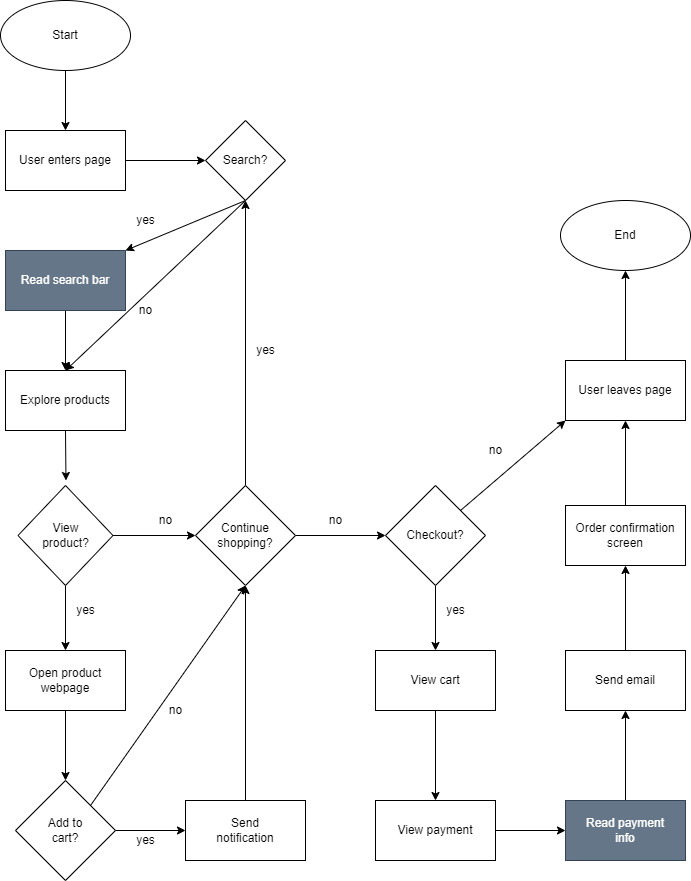

The diagram above was exported from draw.io. Its source (the exported page's mxGraphModel, read from the mxfile embedded in the PNG):
<mxGraphModel dx="778" dy="636" grid="1" gridSize="10" guides="1" tooltips="1" connect="1" arrows="1" fold="1" page="1" pageScale="1" pageWidth="850" pageHeight="1100" math="0" shadow="0">
  <root>
    <mxCell id="0" />
    <mxCell id="1" parent="0" />
    <mxCell id="12" style="edgeStyle=none;html=1;exitX=0.5;exitY=1;exitDx=0;exitDy=0;entryX=0.5;entryY=0;entryDx=0;entryDy=0;" parent="1" source="6" target="8" edge="1">
      <mxGeometry relative="1" as="geometry" />
    </mxCell>
    <mxCell id="6" value="Start" style="ellipse;whiteSpace=wrap;html=1;rounded=0;" parent="1" vertex="1">
      <mxGeometry x="65" y="40" width="130" height="70" as="geometry" />
    </mxCell>
    <mxCell id="7" value="End" style="ellipse;whiteSpace=wrap;html=1;rounded=0;" parent="1" vertex="1">
      <mxGeometry x="625" y="240" width="130" height="70" as="geometry" />
    </mxCell>
    <mxCell id="13" style="edgeStyle=none;html=1;exitX=1;exitY=0.5;exitDx=0;exitDy=0;entryX=0;entryY=0.5;entryDx=0;entryDy=0;" parent="1" source="8" target="9" edge="1">
      <mxGeometry relative="1" as="geometry" />
    </mxCell>
    <mxCell id="8" value="User enters page" style="whiteSpace=wrap;html=1;rounded=0;" parent="1" vertex="1">
      <mxGeometry x="70" y="170" width="120" height="60" as="geometry" />
    </mxCell>
    <mxCell id="14" style="edgeStyle=none;html=1;exitX=0.5;exitY=1;exitDx=0;exitDy=0;entryX=1;entryY=0;entryDx=0;entryDy=0;" parent="1" source="9" target="10" edge="1">
      <mxGeometry relative="1" as="geometry" />
    </mxCell>
    <mxCell id="15" style="edgeStyle=none;html=1;exitX=0.5;exitY=1;exitDx=0;exitDy=0;entryX=0.5;entryY=0;entryDx=0;entryDy=0;" parent="1" source="9" target="11" edge="1">
      <mxGeometry relative="1" as="geometry" />
    </mxCell>
    <mxCell id="9" value="Search?" style="rhombus;whiteSpace=wrap;html=1;rounded=0;" parent="1" vertex="1">
      <mxGeometry x="270" y="160" width="80" height="80" as="geometry" />
    </mxCell>
    <mxCell id="16" style="edgeStyle=none;html=1;exitX=0.5;exitY=1;exitDx=0;exitDy=0;" parent="1" source="10" target="11" edge="1">
      <mxGeometry relative="1" as="geometry" />
    </mxCell>
    <mxCell id="10" value="Read search bar" style="whiteSpace=wrap;html=1;rounded=0;glass=0;shadow=0;fillColor=#647687;fontColor=#ffffff;strokeColor=#314354;" parent="1" vertex="1">
      <mxGeometry x="70" y="290" width="120" height="60" as="geometry" />
    </mxCell>
    <mxCell id="26" style="edgeStyle=none;html=1;exitX=0.5;exitY=1;exitDx=0;exitDy=0;" parent="1" source="11" edge="1">
      <mxGeometry relative="1" as="geometry">
        <mxPoint x="130.47368421052636" y="520" as="targetPoint" />
      </mxGeometry>
    </mxCell>
    <mxCell id="11" value="Explore products" style="whiteSpace=wrap;html=1;rounded=0;" parent="1" vertex="1">
      <mxGeometry x="70" y="410" width="120" height="60" as="geometry" />
    </mxCell>
    <mxCell id="27" style="edgeStyle=none;html=1;exitX=0.5;exitY=1;exitDx=0;exitDy=0;entryX=0.5;entryY=0;entryDx=0;entryDy=0;" parent="1" source="19" target="20" edge="1">
      <mxGeometry relative="1" as="geometry" />
    </mxCell>
    <mxCell id="28" style="edgeStyle=none;html=1;exitX=1;exitY=0.5;exitDx=0;exitDy=0;entryX=0;entryY=0.5;entryDx=0;entryDy=0;" parent="1" source="19" target="22" edge="1">
      <mxGeometry relative="1" as="geometry" />
    </mxCell>
    <mxCell id="19" value="View&lt;br&gt;product?" style="rhombus;whiteSpace=wrap;html=1;rounded=0;glass=0;gradientColor=none;" parent="1" vertex="1">
      <mxGeometry x="82.5" y="525" width="95" height="100" as="geometry" />
    </mxCell>
    <mxCell id="29" style="edgeStyle=none;html=1;exitX=0.5;exitY=1;exitDx=0;exitDy=0;entryX=0.5;entryY=0;entryDx=0;entryDy=0;" parent="1" source="20" target="24" edge="1">
      <mxGeometry relative="1" as="geometry" />
    </mxCell>
    <mxCell id="20" value="Open product&lt;br&gt;webpage" style="whiteSpace=wrap;html=1;rounded=0;glass=0;gradientColor=none;" parent="1" vertex="1">
      <mxGeometry x="70" y="690" width="120" height="60" as="geometry" />
    </mxCell>
    <mxCell id="35" style="edgeStyle=none;html=1;exitX=1;exitY=0.5;exitDx=0;exitDy=0;entryX=0;entryY=0.5;entryDx=0;entryDy=0;" parent="1" source="22" target="34" edge="1">
      <mxGeometry relative="1" as="geometry" />
    </mxCell>
    <mxCell id="36" style="edgeStyle=none;html=1;exitX=0.5;exitY=0;exitDx=0;exitDy=0;entryX=0.5;entryY=1;entryDx=0;entryDy=0;" parent="1" source="22" target="9" edge="1">
      <mxGeometry relative="1" as="geometry" />
    </mxCell>
    <mxCell id="22" value="Continue&lt;br&gt;shopping?" style="rhombus;whiteSpace=wrap;html=1;rounded=0;glass=0;gradientColor=none;" parent="1" vertex="1">
      <mxGeometry x="260" y="525" width="100" height="100" as="geometry" />
    </mxCell>
    <mxCell id="30" style="edgeStyle=none;html=1;exitX=1;exitY=0.5;exitDx=0;exitDy=0;entryX=0;entryY=0.5;entryDx=0;entryDy=0;" parent="1" source="24" target="25" edge="1">
      <mxGeometry relative="1" as="geometry" />
    </mxCell>
    <mxCell id="31" style="edgeStyle=none;html=1;exitX=1;exitY=0;exitDx=0;exitDy=0;entryX=0.5;entryY=1;entryDx=0;entryDy=0;" parent="1" source="24" target="22" edge="1">
      <mxGeometry relative="1" as="geometry" />
    </mxCell>
    <mxCell id="24" value="Add to&lt;br&gt;cart?" style="rhombus;whiteSpace=wrap;html=1;rounded=0;glass=0;gradientColor=none;" parent="1" vertex="1">
      <mxGeometry x="80" y="820" width="100" height="100" as="geometry" />
    </mxCell>
    <mxCell id="32" style="edgeStyle=none;html=1;exitX=0.5;exitY=0;exitDx=0;exitDy=0;entryX=0.5;entryY=1;entryDx=0;entryDy=0;" parent="1" source="25" target="22" edge="1">
      <mxGeometry relative="1" as="geometry">
        <mxPoint x="310.47368421052647" y="630" as="targetPoint" />
      </mxGeometry>
    </mxCell>
    <mxCell id="25" value="Send&lt;br&gt;notification" style="whiteSpace=wrap;html=1;rounded=0;glass=0;gradientColor=none;" parent="1" vertex="1">
      <mxGeometry x="250" y="840" width="120" height="60" as="geometry" />
    </mxCell>
    <mxCell id="39" style="edgeStyle=none;html=1;exitX=0.5;exitY=1;exitDx=0;exitDy=0;entryX=0.5;entryY=0;entryDx=0;entryDy=0;" parent="1" source="34" target="38" edge="1">
      <mxGeometry relative="1" as="geometry" />
    </mxCell>
    <mxCell id="49" style="edgeStyle=none;html=1;exitX=1;exitY=0;exitDx=0;exitDy=0;entryX=0;entryY=1;entryDx=0;entryDy=0;" edge="1" parent="1" source="34" target="48">
      <mxGeometry relative="1" as="geometry" />
    </mxCell>
    <mxCell id="34" value="Checkout?" style="rhombus;whiteSpace=wrap;html=1;rounded=0;glass=0;gradientColor=none;" parent="1" vertex="1">
      <mxGeometry x="450" y="525" width="100" height="100" as="geometry" />
    </mxCell>
    <mxCell id="41" style="edgeStyle=none;html=1;exitX=0.5;exitY=1;exitDx=0;exitDy=0;entryX=0.5;entryY=0;entryDx=0;entryDy=0;" edge="1" parent="1" source="38" target="40">
      <mxGeometry relative="1" as="geometry" />
    </mxCell>
    <mxCell id="38" value="View cart" style="whiteSpace=wrap;html=1;rounded=0;glass=0;gradientColor=none;" parent="1" vertex="1">
      <mxGeometry x="440" y="690" width="120" height="60" as="geometry" />
    </mxCell>
    <mxCell id="45" style="edgeStyle=none;html=1;exitX=1;exitY=0.5;exitDx=0;exitDy=0;entryX=0;entryY=0.5;entryDx=0;entryDy=0;" edge="1" parent="1" source="40" target="42">
      <mxGeometry relative="1" as="geometry" />
    </mxCell>
    <mxCell id="40" value="View payment" style="whiteSpace=wrap;html=1;rounded=0;glass=0;gradientColor=none;" parent="1" vertex="1">
      <mxGeometry x="440" y="840" width="120" height="60" as="geometry" />
    </mxCell>
    <mxCell id="46" style="edgeStyle=none;html=1;exitX=0.5;exitY=0;exitDx=0;exitDy=0;" edge="1" parent="1" source="42" target="43">
      <mxGeometry relative="1" as="geometry" />
    </mxCell>
    <mxCell id="42" value="Read payment&lt;br&gt;info" style="whiteSpace=wrap;html=1;rounded=0;shadow=0;glass=0;fillColor=#647687;fontColor=#ffffff;strokeColor=#314354;" vertex="1" parent="1">
      <mxGeometry x="630" y="840" width="120" height="60" as="geometry" />
    </mxCell>
    <mxCell id="47" style="edgeStyle=none;html=1;exitX=0.5;exitY=0;exitDx=0;exitDy=0;entryX=0.5;entryY=1;entryDx=0;entryDy=0;" edge="1" parent="1" source="43" target="44">
      <mxGeometry relative="1" as="geometry" />
    </mxCell>
    <mxCell id="43" value="Send email" style="whiteSpace=wrap;html=1;rounded=0;shadow=0;glass=0;fillColor=default;" vertex="1" parent="1">
      <mxGeometry x="630" y="690" width="120" height="60" as="geometry" />
    </mxCell>
    <mxCell id="51" style="edgeStyle=none;html=1;exitX=0.5;exitY=0;exitDx=0;exitDy=0;entryX=0.5;entryY=1;entryDx=0;entryDy=0;" edge="1" parent="1" source="44" target="48">
      <mxGeometry relative="1" as="geometry" />
    </mxCell>
    <mxCell id="44" value="Order confirmation&lt;br&gt;screen" style="whiteSpace=wrap;html=1;rounded=0;shadow=0;glass=0;fillColor=default;" vertex="1" parent="1">
      <mxGeometry x="630" y="545" width="120" height="60" as="geometry" />
    </mxCell>
    <mxCell id="50" style="edgeStyle=none;html=1;exitX=0.5;exitY=0;exitDx=0;exitDy=0;entryX=0.5;entryY=1;entryDx=0;entryDy=0;" edge="1" parent="1" source="48" target="7">
      <mxGeometry relative="1" as="geometry" />
    </mxCell>
    <mxCell id="48" value="User leaves page" style="whiteSpace=wrap;html=1;rounded=0;shadow=0;glass=0;fillColor=default;" vertex="1" parent="1">
      <mxGeometry x="630" y="400" width="120" height="60" as="geometry" />
    </mxCell>
    <mxCell id="54" value="yes" style="text;html=1;align=center;verticalAlign=middle;resizable=0;points=[];autosize=1;strokeColor=none;fillColor=none;" vertex="1" parent="1">
      <mxGeometry x="195" y="250" width="30" height="20" as="geometry" />
    </mxCell>
    <mxCell id="55" value="no" style="text;html=1;align=center;verticalAlign=middle;resizable=0;points=[];autosize=1;strokeColor=none;fillColor=none;" vertex="1" parent="1">
      <mxGeometry x="195" y="340" width="30" height="20" as="geometry" />
    </mxCell>
    <mxCell id="56" value="no" style="text;html=1;align=center;verticalAlign=middle;resizable=0;points=[];autosize=1;strokeColor=none;fillColor=none;" vertex="1" parent="1">
      <mxGeometry x="215" y="550" width="30" height="20" as="geometry" />
    </mxCell>
    <mxCell id="57" value="yes" style="text;html=1;align=center;verticalAlign=middle;resizable=0;points=[];autosize=1;strokeColor=none;fillColor=none;" vertex="1" parent="1">
      <mxGeometry x="135" y="640" width="30" height="20" as="geometry" />
    </mxCell>
    <mxCell id="58" value="yes" style="text;html=1;align=center;verticalAlign=middle;resizable=0;points=[];autosize=1;strokeColor=none;fillColor=none;" vertex="1" parent="1">
      <mxGeometry x="195" y="870" width="30" height="20" as="geometry" />
    </mxCell>
    <mxCell id="59" value="no" style="text;html=1;align=center;verticalAlign=middle;resizable=0;points=[];autosize=1;strokeColor=none;fillColor=none;" vertex="1" parent="1">
      <mxGeometry x="225" y="740" width="30" height="20" as="geometry" />
    </mxCell>
    <mxCell id="60" value="yes" style="text;html=1;align=center;verticalAlign=middle;resizable=0;points=[];autosize=1;strokeColor=none;fillColor=none;" vertex="1" parent="1">
      <mxGeometry x="315" y="380" width="30" height="20" as="geometry" />
    </mxCell>
    <mxCell id="61" value="no" style="text;html=1;align=center;verticalAlign=middle;resizable=0;points=[];autosize=1;strokeColor=none;fillColor=none;" vertex="1" parent="1">
      <mxGeometry x="385" y="550" width="30" height="20" as="geometry" />
    </mxCell>
    <mxCell id="62" value="no" style="text;html=1;align=center;verticalAlign=middle;resizable=0;points=[];autosize=1;strokeColor=none;fillColor=none;" vertex="1" parent="1">
      <mxGeometry x="545" y="480" width="30" height="20" as="geometry" />
    </mxCell>
    <mxCell id="63" value="yes" style="text;html=1;align=center;verticalAlign=middle;resizable=0;points=[];autosize=1;strokeColor=none;fillColor=none;" vertex="1" parent="1">
      <mxGeometry x="505" y="640" width="30" height="20" as="geometry" />
    </mxCell>
  </root>
</mxGraphModel>